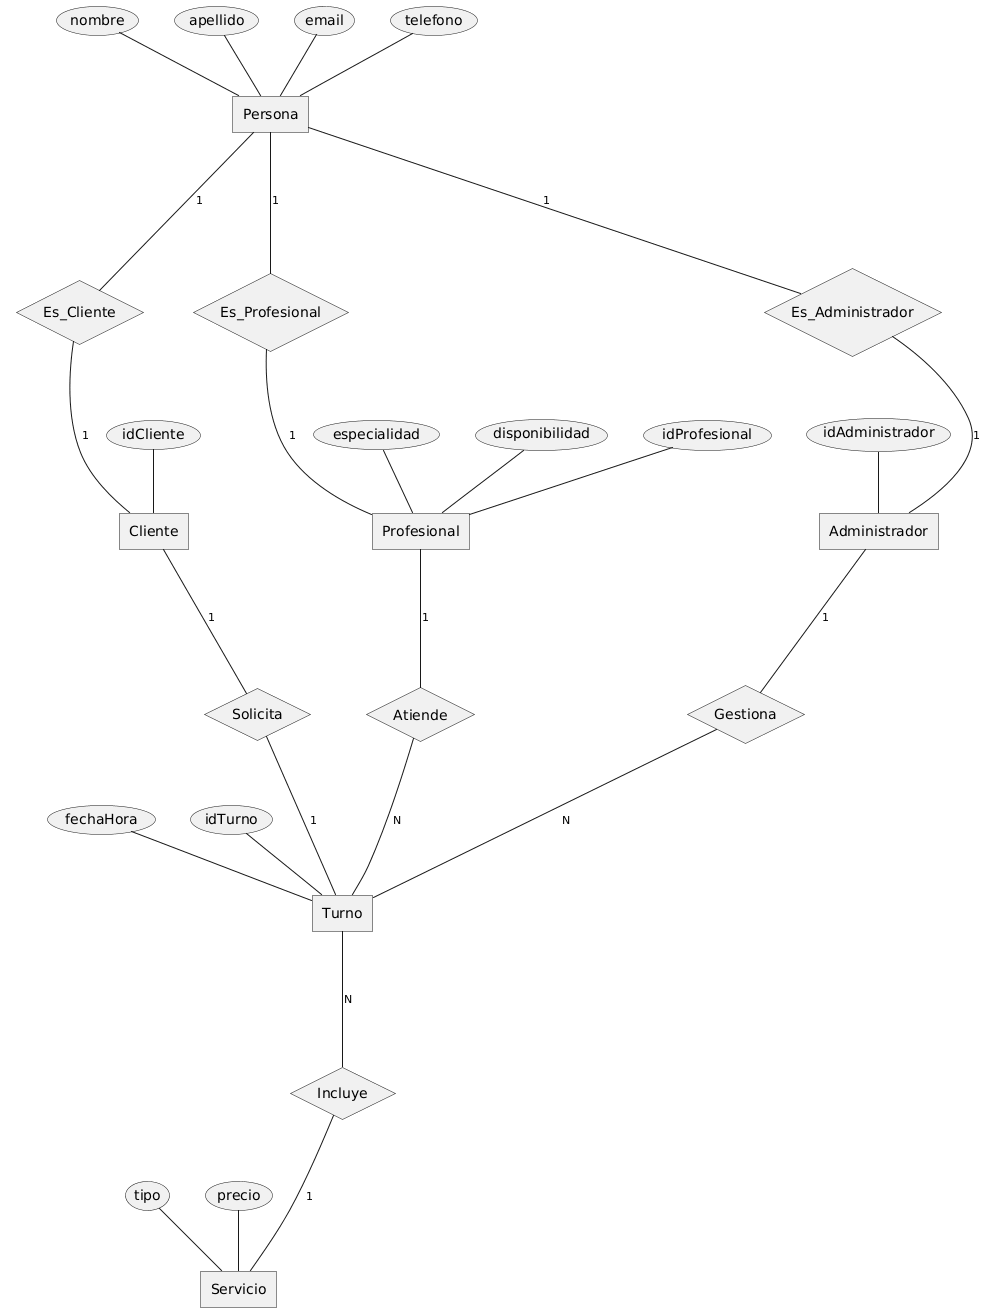

The diagram above was rendered by PlantUML. Its source (embedded in the PNG):
@startchen

entity Persona {
  nombre
  apellido
  email
  telefono
}

entity Profesional {
  especialidad
  disponibilidad
  idProfesional
}

entity Cliente {
idCliente
}

entity Administrador {
idAdministrador
}

entity Turno {
  fechaHora
  idTurno
}

entity Servicio {
  tipo
  precio
}

relationship Es_Profesional {
}

relationship Es_Cliente {
}

relationship Es_Administrador {
}

relationship Atiende {
}

relationship Solicita {
}

relationship Gestiona {
}

relationship Incluye {
}

' Generalización (1 a 1)
Persona -1- Es_Profesional
Es_Profesional -1- Profesional

Persona -1- Es_Cliente
Es_Cliente -1- Cliente

Persona -1- Es_Administrador
Es_Administrador -1- Administrador

' Relaciones principales
Profesional -1- Atiende
Atiende -N- Turno

Cliente -1- Solicita
Solicita -1- Turno

Administrador -1- Gestiona
Gestiona -N- Turno

Turno -N- Incluye
Incluye -1- Servicio

@endchen